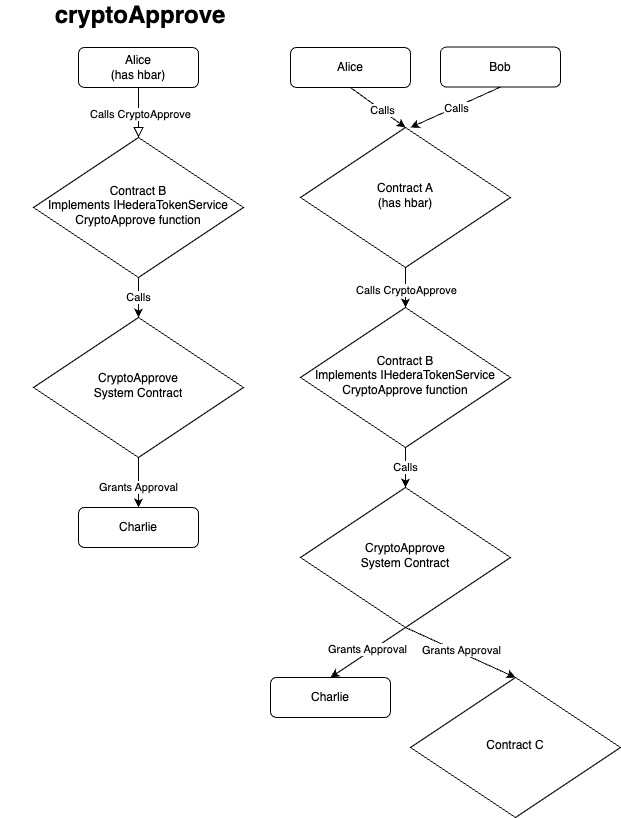

The diagram above was exported from draw.io. Its source (the exported page's mxGraphModel, read from the mxfile embedded in the PNG):
<mxGraphModel dx="2744" dy="1841" grid="1" gridSize="10" guides="1" tooltips="1" connect="1" arrows="1" fold="1" page="1" pageScale="1" pageWidth="850" pageHeight="1100" math="0" shadow="0">
  <root>
    <mxCell id="0" />
    <mxCell id="1" parent="0" />
    <mxCell id="zZcHrMeYiplI6UxXzzTZ-66" value="" style="rounded=0;html=1;jettySize=auto;orthogonalLoop=1;fontSize=11;endArrow=block;endFill=0;endSize=8;strokeWidth=1;shadow=0;labelBackgroundColor=none;edgeStyle=orthogonalEdgeStyle;" edge="1" parent="1" source="zZcHrMeYiplI6UxXzzTZ-68" target="zZcHrMeYiplI6UxXzzTZ-70">
      <mxGeometry relative="1" as="geometry">
        <Array as="points">
          <mxPoint x="1048" y="177" />
          <mxPoint x="1048" y="177" />
        </Array>
      </mxGeometry>
    </mxCell>
    <mxCell id="zZcHrMeYiplI6UxXzzTZ-67" value="Calls CryptoApprove" style="edgeLabel;html=1;align=center;verticalAlign=middle;resizable=0;points=[];" vertex="1" connectable="0" parent="zZcHrMeYiplI6UxXzzTZ-66">
      <mxGeometry x="0.04" y="1" relative="1" as="geometry">
        <mxPoint as="offset" />
      </mxGeometry>
    </mxCell>
    <mxCell id="zZcHrMeYiplI6UxXzzTZ-68" value="Alice&lt;br&gt;(has hbar)" style="rounded=1;whiteSpace=wrap;html=1;fontSize=12;glass=0;strokeWidth=1;shadow=0;" vertex="1" parent="1">
      <mxGeometry x="988" y="117" width="120" height="40" as="geometry" />
    </mxCell>
    <mxCell id="zZcHrMeYiplI6UxXzzTZ-69" value="Calls" style="edgeStyle=orthogonalEdgeStyle;rounded=0;orthogonalLoop=1;jettySize=auto;html=1;" edge="1" parent="1" source="zZcHrMeYiplI6UxXzzTZ-70" target="zZcHrMeYiplI6UxXzzTZ-72">
      <mxGeometry relative="1" as="geometry">
        <Array as="points">
          <mxPoint x="1048" y="357" />
          <mxPoint x="1048" y="357" />
        </Array>
      </mxGeometry>
    </mxCell>
    <mxCell id="zZcHrMeYiplI6UxXzzTZ-70" value="Contract B &lt;br&gt;Implements IHederaTokenService&lt;br&gt;CryptoApprove function" style="rhombus;whiteSpace=wrap;html=1;shadow=0;fontFamily=Helvetica;fontSize=12;align=center;strokeWidth=1;spacing=6;spacingTop=-4;" vertex="1" parent="1">
      <mxGeometry x="943" y="207" width="210" height="140" as="geometry" />
    </mxCell>
    <mxCell id="zZcHrMeYiplI6UxXzzTZ-71" value="Charlie" style="rounded=1;whiteSpace=wrap;html=1;fontSize=12;glass=0;strokeWidth=1;shadow=0;" vertex="1" parent="1">
      <mxGeometry x="988" y="577" width="120" height="40" as="geometry" />
    </mxCell>
    <mxCell id="zZcHrMeYiplI6UxXzzTZ-72" value="CryptoApprove&lt;br&gt;System Contract" style="rhombus;whiteSpace=wrap;html=1;shadow=0;fontFamily=Helvetica;fontSize=12;align=center;strokeWidth=1;spacing=6;spacingTop=-4;" vertex="1" parent="1">
      <mxGeometry x="943" y="387" width="210" height="140" as="geometry" />
    </mxCell>
    <mxCell id="zZcHrMeYiplI6UxXzzTZ-73" value="Grants Approval" style="edgeStyle=orthogonalEdgeStyle;rounded=0;orthogonalLoop=1;jettySize=auto;html=1;" edge="1" parent="1" source="zZcHrMeYiplI6UxXzzTZ-72" target="zZcHrMeYiplI6UxXzzTZ-71">
      <mxGeometry x="0.2" relative="1" as="geometry">
        <mxPoint x="1048" y="527" as="sourcePoint" />
        <mxPoint x="1049" y="546" as="targetPoint" />
        <Array as="points" />
        <mxPoint as="offset" />
      </mxGeometry>
    </mxCell>
    <mxCell id="zZcHrMeYiplI6UxXzzTZ-74" value="&lt;div style=&quot;text-align: left;&quot;&gt;&lt;div style=&quot;border-color: var(--border-color);&quot;&gt;&lt;span style=&quot;font-size: 24px;&quot;&gt;&lt;b&gt;cryptoApprove&lt;/b&gt;&lt;/span&gt;&lt;/div&gt;&lt;/div&gt;" style="text;html=1;align=center;verticalAlign=middle;whiteSpace=wrap;rounded=0;" vertex="1" parent="1">
      <mxGeometry x="910" y="70" width="280" height="30" as="geometry" />
    </mxCell>
    <mxCell id="zZcHrMeYiplI6UxXzzTZ-75" value="Alice" style="rounded=1;whiteSpace=wrap;html=1;fontSize=12;glass=0;strokeWidth=1;shadow=0;" vertex="1" parent="1">
      <mxGeometry x="1200" y="117" width="120" height="40" as="geometry" />
    </mxCell>
    <mxCell id="zZcHrMeYiplI6UxXzzTZ-76" value="Contract A&lt;br&gt;(has hbar)" style="rhombus;whiteSpace=wrap;html=1;shadow=0;fontFamily=Helvetica;fontSize=12;align=center;strokeWidth=1;spacing=6;spacingTop=-4;" vertex="1" parent="1">
      <mxGeometry x="1210" y="197" width="210" height="140" as="geometry" />
    </mxCell>
    <mxCell id="zZcHrMeYiplI6UxXzzTZ-77" value="Calls" style="endArrow=classic;html=1;rounded=0;exitX=0.5;exitY=1;exitDx=0;exitDy=0;entryX=0.5;entryY=0;entryDx=0;entryDy=0;" edge="1" parent="1" source="zZcHrMeYiplI6UxXzzTZ-75" target="zZcHrMeYiplI6UxXzzTZ-76">
      <mxGeometry x="0.15" width="50" height="50" relative="1" as="geometry">
        <mxPoint x="950" y="727" as="sourcePoint" />
        <mxPoint x="1000" y="677" as="targetPoint" />
        <mxPoint as="offset" />
      </mxGeometry>
    </mxCell>
    <mxCell id="zZcHrMeYiplI6UxXzzTZ-78" value="" style="endArrow=classic;html=1;rounded=0;exitX=0.5;exitY=1;exitDx=0;exitDy=0;entryX=0.5;entryY=0;entryDx=0;entryDy=0;" edge="1" parent="1" source="zZcHrMeYiplI6UxXzzTZ-76">
      <mxGeometry width="50" height="50" relative="1" as="geometry">
        <mxPoint x="950" y="717" as="sourcePoint" />
        <mxPoint x="1315" y="377" as="targetPoint" />
      </mxGeometry>
    </mxCell>
    <mxCell id="zZcHrMeYiplI6UxXzzTZ-79" value="Calls CryptoApprove" style="edgeLabel;html=1;align=center;verticalAlign=middle;resizable=0;points=[];" vertex="1" connectable="0" parent="zZcHrMeYiplI6UxXzzTZ-78">
      <mxGeometry x="0.1" relative="1" as="geometry">
        <mxPoint as="offset" />
      </mxGeometry>
    </mxCell>
    <mxCell id="zZcHrMeYiplI6UxXzzTZ-80" value="Calls" style="edgeStyle=orthogonalEdgeStyle;rounded=0;orthogonalLoop=1;jettySize=auto;html=1;" edge="1" parent="1" source="zZcHrMeYiplI6UxXzzTZ-81" target="zZcHrMeYiplI6UxXzzTZ-83">
      <mxGeometry relative="1" as="geometry">
        <Array as="points">
          <mxPoint x="1315" y="527" />
          <mxPoint x="1315" y="527" />
        </Array>
      </mxGeometry>
    </mxCell>
    <mxCell id="zZcHrMeYiplI6UxXzzTZ-81" value="Contract B &lt;br&gt;Implements IHederaTokenService&lt;br&gt;CryptoApprove function" style="rhombus;whiteSpace=wrap;html=1;shadow=0;fontFamily=Helvetica;fontSize=12;align=center;strokeWidth=1;spacing=6;spacingTop=-4;" vertex="1" parent="1">
      <mxGeometry x="1210" y="377" width="210" height="140" as="geometry" />
    </mxCell>
    <mxCell id="zZcHrMeYiplI6UxXzzTZ-82" value="Charlie" style="rounded=1;whiteSpace=wrap;html=1;fontSize=12;glass=0;strokeWidth=1;shadow=0;" vertex="1" parent="1">
      <mxGeometry x="1180" y="747" width="120" height="40" as="geometry" />
    </mxCell>
    <mxCell id="zZcHrMeYiplI6UxXzzTZ-83" value="CryptoApprove&lt;br&gt;System Contract" style="rhombus;whiteSpace=wrap;html=1;shadow=0;fontFamily=Helvetica;fontSize=12;align=center;strokeWidth=1;spacing=6;spacingTop=-4;" vertex="1" parent="1">
      <mxGeometry x="1210" y="557" width="210" height="140" as="geometry" />
    </mxCell>
    <mxCell id="zZcHrMeYiplI6UxXzzTZ-84" value="Bob" style="rounded=1;whiteSpace=wrap;html=1;fontSize=12;glass=0;strokeWidth=1;shadow=0;" vertex="1" parent="1">
      <mxGeometry x="1350" y="116.53999999999999" width="120" height="40" as="geometry" />
    </mxCell>
    <mxCell id="zZcHrMeYiplI6UxXzzTZ-85" value="" style="endArrow=classic;html=1;rounded=0;entryX=0.5;entryY=0;entryDx=0;entryDy=0;exitX=0.5;exitY=1;exitDx=0;exitDy=0;" edge="1" parent="1" source="zZcHrMeYiplI6UxXzzTZ-84">
      <mxGeometry width="50" height="50" relative="1" as="geometry">
        <mxPoint x="1400" y="168" as="sourcePoint" />
        <mxPoint x="1320" y="197" as="targetPoint" />
      </mxGeometry>
    </mxCell>
    <mxCell id="zZcHrMeYiplI6UxXzzTZ-86" value="Calls" style="edgeLabel;html=1;align=center;verticalAlign=middle;resizable=0;points=[];" vertex="1" connectable="0" parent="zZcHrMeYiplI6UxXzzTZ-85">
      <mxGeometry x="-0.007" y="1" relative="1" as="geometry">
        <mxPoint as="offset" />
      </mxGeometry>
    </mxCell>
    <mxCell id="zZcHrMeYiplI6UxXzzTZ-87" value="" style="endArrow=classic;html=1;rounded=0;exitX=0.5;exitY=1;exitDx=0;exitDy=0;entryX=0.5;entryY=0;entryDx=0;entryDy=0;" edge="1" parent="1" source="zZcHrMeYiplI6UxXzzTZ-83" target="zZcHrMeYiplI6UxXzzTZ-82">
      <mxGeometry width="50" height="50" relative="1" as="geometry">
        <mxPoint x="1170" y="390" as="sourcePoint" />
        <mxPoint x="1220" y="340" as="targetPoint" />
      </mxGeometry>
    </mxCell>
    <mxCell id="zZcHrMeYiplI6UxXzzTZ-88" value="Grants Approval" style="edgeLabel;html=1;align=center;verticalAlign=middle;resizable=0;points=[];" vertex="1" connectable="0" parent="zZcHrMeYiplI6UxXzzTZ-87">
      <mxGeometry x="-0.0277" y="-3" relative="1" as="geometry">
        <mxPoint as="offset" />
      </mxGeometry>
    </mxCell>
    <mxCell id="zZcHrMeYiplI6UxXzzTZ-89" value="Contract C" style="rhombus;whiteSpace=wrap;html=1;shadow=0;fontFamily=Helvetica;fontSize=12;align=center;strokeWidth=1;spacing=6;spacingTop=-4;" vertex="1" parent="1">
      <mxGeometry x="1320" y="747" width="210" height="140" as="geometry" />
    </mxCell>
    <mxCell id="zZcHrMeYiplI6UxXzzTZ-90" value="" style="endArrow=classic;html=1;rounded=0;exitX=0.5;exitY=1;exitDx=0;exitDy=0;entryX=0.5;entryY=0;entryDx=0;entryDy=0;" edge="1" parent="1" source="zZcHrMeYiplI6UxXzzTZ-83" target="zZcHrMeYiplI6UxXzzTZ-89">
      <mxGeometry width="50" height="50" relative="1" as="geometry">
        <mxPoint x="1170" y="390" as="sourcePoint" />
        <mxPoint x="1220" y="340" as="targetPoint" />
      </mxGeometry>
    </mxCell>
    <mxCell id="zZcHrMeYiplI6UxXzzTZ-91" value="Grants Approval" style="edgeLabel;html=1;align=center;verticalAlign=middle;resizable=0;points=[];" vertex="1" connectable="0" parent="zZcHrMeYiplI6UxXzzTZ-90">
      <mxGeometry x="-0.1904" y="4" relative="1" as="geometry">
        <mxPoint x="9" y="6" as="offset" />
      </mxGeometry>
    </mxCell>
  </root>
</mxGraphModel>